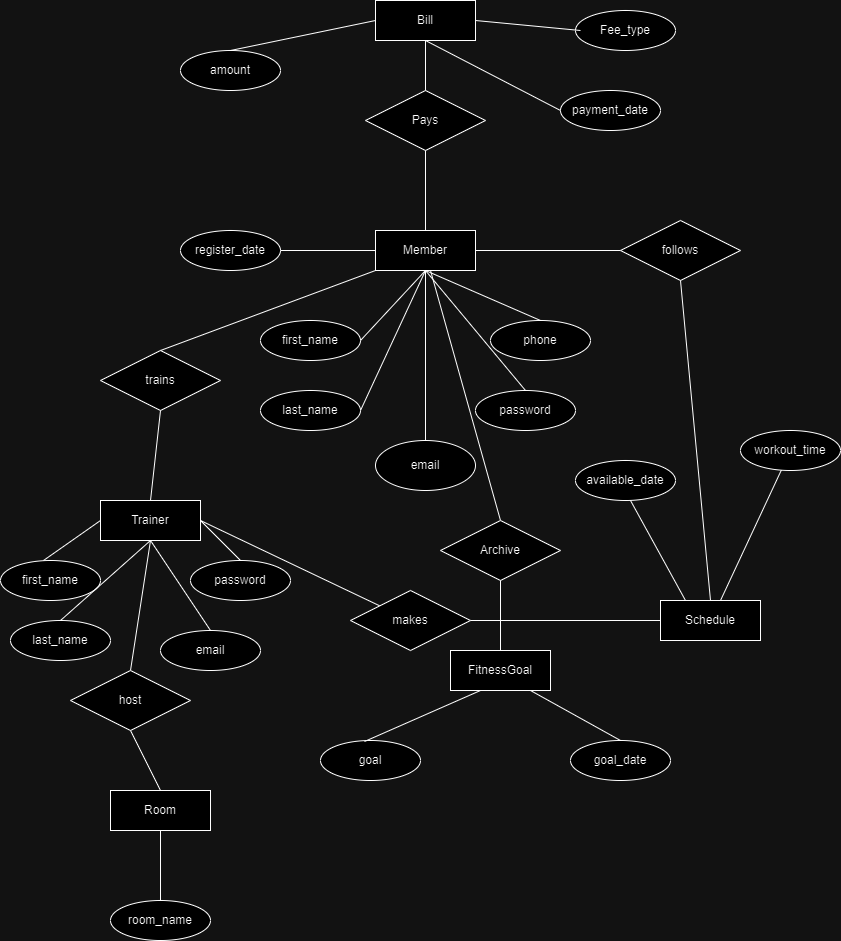

The diagram above was exported from draw.io. Its source (the exported page's mxGraphModel, read from the mxfile embedded in the PNG):
<mxGraphModel dx="1290" dy="530" grid="1" gridSize="10" guides="1" tooltips="1" connect="1" arrows="1" fold="1" page="1" pageScale="1" pageWidth="850" pageHeight="1100" math="0" shadow="0" extFonts="Permanent Marker^https://fonts.googleapis.com/css?family=Permanent+Marker">
  <root>
    <mxCell id="0" />
    <mxCell id="1" parent="0" />
    <mxCell id="C-vyLk0tnHw3VtMMgP7b-12" value="" style="edgeStyle=entityRelationEdgeStyle;endArrow=ERzeroToMany;startArrow=ERone;endFill=1;startFill=0;" parent="1" target="C-vyLk0tnHw3VtMMgP7b-17" edge="1">
      <mxGeometry width="100" height="100" relative="1" as="geometry">
        <mxPoint x="700" y="165" as="sourcePoint" />
        <mxPoint x="460" y="205" as="targetPoint" />
      </mxGeometry>
    </mxCell>
    <mxCell id="0SIueuNCMwREZcblATHE-1" value="Member" style="whiteSpace=wrap;html=1;align=center;" vertex="1" parent="1">
      <mxGeometry x="375" y="280" width="100" height="40" as="geometry" />
    </mxCell>
    <mxCell id="0SIueuNCMwREZcblATHE-2" value="first_name" style="ellipse;whiteSpace=wrap;html=1;align=center;" vertex="1" parent="1">
      <mxGeometry x="260" y="370" width="100" height="40" as="geometry" />
    </mxCell>
    <mxCell id="0SIueuNCMwREZcblATHE-4" value="last_name" style="ellipse;whiteSpace=wrap;html=1;align=center;" vertex="1" parent="1">
      <mxGeometry x="260" y="440" width="100" height="40" as="geometry" />
    </mxCell>
    <mxCell id="0SIueuNCMwREZcblATHE-9" value="" style="endArrow=none;html=1;rounded=0;entryX=0.5;entryY=1;entryDx=0;entryDy=0;exitX=1;exitY=0.5;exitDx=0;exitDy=0;" edge="1" parent="1" source="0SIueuNCMwREZcblATHE-2" target="0SIueuNCMwREZcblATHE-1">
      <mxGeometry relative="1" as="geometry">
        <mxPoint x="340" y="470" as="sourcePoint" />
        <mxPoint x="500" y="470" as="targetPoint" />
      </mxGeometry>
    </mxCell>
    <mxCell id="0SIueuNCMwREZcblATHE-10" value="" style="endArrow=none;html=1;rounded=0;entryX=0.5;entryY=1;entryDx=0;entryDy=0;" edge="1" parent="1" target="0SIueuNCMwREZcblATHE-1">
      <mxGeometry relative="1" as="geometry">
        <mxPoint x="360" y="460" as="sourcePoint" />
        <mxPoint x="420" y="320" as="targetPoint" />
      </mxGeometry>
    </mxCell>
    <mxCell id="0SIueuNCMwREZcblATHE-11" value="email" style="ellipse;whiteSpace=wrap;html=1;align=center;" vertex="1" parent="1">
      <mxGeometry x="375" y="490" width="100" height="50" as="geometry" />
    </mxCell>
    <mxCell id="0SIueuNCMwREZcblATHE-13" value="" style="endArrow=none;html=1;rounded=0;entryX=0.5;entryY=0;entryDx=0;entryDy=0;entryPerimeter=0;exitX=0.5;exitY=1;exitDx=0;exitDy=0;" edge="1" parent="1" source="0SIueuNCMwREZcblATHE-1" target="0SIueuNCMwREZcblATHE-11">
      <mxGeometry relative="1" as="geometry">
        <mxPoint x="340" y="470" as="sourcePoint" />
        <mxPoint x="500" y="470" as="targetPoint" />
      </mxGeometry>
    </mxCell>
    <mxCell id="0SIueuNCMwREZcblATHE-14" value="password" style="ellipse;whiteSpace=wrap;html=1;align=center;" vertex="1" parent="1">
      <mxGeometry x="475" y="440" width="100" height="40" as="geometry" />
    </mxCell>
    <mxCell id="0SIueuNCMwREZcblATHE-15" value="" style="endArrow=none;html=1;rounded=0;exitX=0.5;exitY=1;exitDx=0;exitDy=0;entryX=0.5;entryY=0;entryDx=0;entryDy=0;" edge="1" parent="1" source="0SIueuNCMwREZcblATHE-1" target="0SIueuNCMwREZcblATHE-14">
      <mxGeometry relative="1" as="geometry">
        <mxPoint x="450" y="380" as="sourcePoint" />
        <mxPoint x="610" y="380" as="targetPoint" />
      </mxGeometry>
    </mxCell>
    <mxCell id="0SIueuNCMwREZcblATHE-16" value="phone" style="ellipse;whiteSpace=wrap;html=1;align=center;" vertex="1" parent="1">
      <mxGeometry x="490" y="370" width="100" height="40" as="geometry" />
    </mxCell>
    <mxCell id="0SIueuNCMwREZcblATHE-18" value="" style="endArrow=none;html=1;rounded=0;exitX=0.5;exitY=1;exitDx=0;exitDy=0;entryX=0.5;entryY=0;entryDx=0;entryDy=0;" edge="1" parent="1" source="0SIueuNCMwREZcblATHE-1" target="0SIueuNCMwREZcblATHE-16">
      <mxGeometry relative="1" as="geometry">
        <mxPoint x="530" y="330" as="sourcePoint" />
        <mxPoint x="690" y="330" as="targetPoint" />
      </mxGeometry>
    </mxCell>
    <mxCell id="0SIueuNCMwREZcblATHE-19" value="register_date" style="ellipse;whiteSpace=wrap;html=1;align=center;" vertex="1" parent="1">
      <mxGeometry x="180" y="280" width="100" height="40" as="geometry" />
    </mxCell>
    <mxCell id="0SIueuNCMwREZcblATHE-20" value="" style="endArrow=none;html=1;rounded=0;entryX=0;entryY=0.5;entryDx=0;entryDy=0;" edge="1" parent="1" target="0SIueuNCMwREZcblATHE-1">
      <mxGeometry relative="1" as="geometry">
        <mxPoint x="280" y="300" as="sourcePoint" />
        <mxPoint x="370" y="300" as="targetPoint" />
      </mxGeometry>
    </mxCell>
    <mxCell id="0SIueuNCMwREZcblATHE-21" value="trains" style="shape=rhombus;perimeter=rhombusPerimeter;whiteSpace=wrap;html=1;align=center;" vertex="1" parent="1">
      <mxGeometry x="100" y="400" width="120" height="60" as="geometry" />
    </mxCell>
    <mxCell id="0SIueuNCMwREZcblATHE-22" value="" style="endArrow=none;html=1;rounded=0;exitX=0.5;exitY=0;exitDx=0;exitDy=0;entryX=0;entryY=1;entryDx=0;entryDy=0;" edge="1" parent="1" source="0SIueuNCMwREZcblATHE-21" target="0SIueuNCMwREZcblATHE-1">
      <mxGeometry relative="1" as="geometry">
        <mxPoint x="270" y="520" as="sourcePoint" />
        <mxPoint x="430" y="520" as="targetPoint" />
      </mxGeometry>
    </mxCell>
    <mxCell id="0SIueuNCMwREZcblATHE-24" value="Trainer" style="whiteSpace=wrap;html=1;align=center;" vertex="1" parent="1">
      <mxGeometry x="100" y="550" width="100" height="40" as="geometry" />
    </mxCell>
    <mxCell id="0SIueuNCMwREZcblATHE-25" value="" style="endArrow=none;html=1;rounded=0;exitX=0.5;exitY=1;exitDx=0;exitDy=0;entryX=0.5;entryY=0;entryDx=0;entryDy=0;" edge="1" parent="1" source="0SIueuNCMwREZcblATHE-21" target="0SIueuNCMwREZcblATHE-24">
      <mxGeometry relative="1" as="geometry">
        <mxPoint x="160" y="530" as="sourcePoint" />
        <mxPoint x="320" y="530" as="targetPoint" />
      </mxGeometry>
    </mxCell>
    <mxCell id="0SIueuNCMwREZcblATHE-26" value="last_name" style="ellipse;whiteSpace=wrap;html=1;align=center;" vertex="1" parent="1">
      <mxGeometry x="10" y="670" width="100" height="40" as="geometry" />
    </mxCell>
    <mxCell id="0SIueuNCMwREZcblATHE-27" value="email" style="ellipse;whiteSpace=wrap;html=1;align=center;" vertex="1" parent="1">
      <mxGeometry x="160" y="680" width="100" height="40" as="geometry" />
    </mxCell>
    <mxCell id="0SIueuNCMwREZcblATHE-28" value="first_name" style="ellipse;whiteSpace=wrap;html=1;align=center;" vertex="1" parent="1">
      <mxGeometry y="610" width="100" height="40" as="geometry" />
    </mxCell>
    <mxCell id="0SIueuNCMwREZcblATHE-29" value="password" style="ellipse;whiteSpace=wrap;html=1;align=center;" vertex="1" parent="1">
      <mxGeometry x="190" y="610" width="100" height="40" as="geometry" />
    </mxCell>
    <mxCell id="0SIueuNCMwREZcblATHE-31" value="" style="endArrow=none;html=1;rounded=0;exitX=0.43;exitY=0;exitDx=0;exitDy=0;exitPerimeter=0;entryX=0;entryY=0.5;entryDx=0;entryDy=0;" edge="1" parent="1" source="0SIueuNCMwREZcblATHE-28" target="0SIueuNCMwREZcblATHE-24">
      <mxGeometry relative="1" as="geometry">
        <mxPoint x="340" y="570" as="sourcePoint" />
        <mxPoint x="500" y="570" as="targetPoint" />
      </mxGeometry>
    </mxCell>
    <mxCell id="0SIueuNCMwREZcblATHE-32" value="" style="endArrow=none;html=1;rounded=0;entryX=0.5;entryY=1;entryDx=0;entryDy=0;" edge="1" parent="1" target="0SIueuNCMwREZcblATHE-24">
      <mxGeometry relative="1" as="geometry">
        <mxPoint x="60" y="670" as="sourcePoint" />
        <mxPoint x="220" y="670" as="targetPoint" />
      </mxGeometry>
    </mxCell>
    <mxCell id="0SIueuNCMwREZcblATHE-33" value="" style="endArrow=none;html=1;rounded=0;exitX=0.5;exitY=0;exitDx=0;exitDy=0;entryX=0.5;entryY=1;entryDx=0;entryDy=0;" edge="1" parent="1" source="0SIueuNCMwREZcblATHE-27" target="0SIueuNCMwREZcblATHE-24">
      <mxGeometry relative="1" as="geometry">
        <mxPoint x="170" y="660" as="sourcePoint" />
        <mxPoint x="330" y="660" as="targetPoint" />
      </mxGeometry>
    </mxCell>
    <mxCell id="0SIueuNCMwREZcblATHE-34" value="" style="endArrow=none;html=1;rounded=0;entryX=1;entryY=0.5;entryDx=0;entryDy=0;exitX=0.5;exitY=0;exitDx=0;exitDy=0;" edge="1" parent="1" source="0SIueuNCMwREZcblATHE-29" target="0SIueuNCMwREZcblATHE-24">
      <mxGeometry relative="1" as="geometry">
        <mxPoint x="340" y="620" as="sourcePoint" />
        <mxPoint x="500" y="620" as="targetPoint" />
      </mxGeometry>
    </mxCell>
    <mxCell id="0SIueuNCMwREZcblATHE-35" value="FitnessGoal" style="whiteSpace=wrap;html=1;align=center;" vertex="1" parent="1">
      <mxGeometry x="450" y="700" width="100" height="40" as="geometry" />
    </mxCell>
    <mxCell id="0SIueuNCMwREZcblATHE-36" value="" style="endArrow=none;html=1;rounded=0;" edge="1" parent="1">
      <mxGeometry relative="1" as="geometry">
        <mxPoint x="430" y="320" as="sourcePoint" />
        <mxPoint x="500" y="570" as="targetPoint" />
      </mxGeometry>
    </mxCell>
    <mxCell id="0SIueuNCMwREZcblATHE-37" value="Archive" style="shape=rhombus;perimeter=rhombusPerimeter;whiteSpace=wrap;html=1;align=center;" vertex="1" parent="1">
      <mxGeometry x="440" y="570" width="120" height="60" as="geometry" />
    </mxCell>
    <mxCell id="0SIueuNCMwREZcblATHE-38" value="" style="endArrow=none;html=1;rounded=0;entryX=0.5;entryY=0;entryDx=0;entryDy=0;" edge="1" parent="1" target="0SIueuNCMwREZcblATHE-35">
      <mxGeometry relative="1" as="geometry">
        <mxPoint x="500" y="630" as="sourcePoint" />
        <mxPoint x="660" y="630" as="targetPoint" />
      </mxGeometry>
    </mxCell>
    <mxCell id="0SIueuNCMwREZcblATHE-39" value="goal" style="ellipse;whiteSpace=wrap;html=1;align=center;" vertex="1" parent="1">
      <mxGeometry x="320" y="790" width="100" height="40" as="geometry" />
    </mxCell>
    <mxCell id="0SIueuNCMwREZcblATHE-40" value="" style="endArrow=none;html=1;rounded=0;exitX=0.44;exitY=0.025;exitDx=0;exitDy=0;exitPerimeter=0;" edge="1" parent="1" source="0SIueuNCMwREZcblATHE-39">
      <mxGeometry relative="1" as="geometry">
        <mxPoint x="320" y="740" as="sourcePoint" />
        <mxPoint x="480" y="740" as="targetPoint" />
      </mxGeometry>
    </mxCell>
    <mxCell id="0SIueuNCMwREZcblATHE-41" value="goal_date" style="ellipse;whiteSpace=wrap;html=1;align=center;" vertex="1" parent="1">
      <mxGeometry x="570" y="790" width="100" height="40" as="geometry" />
    </mxCell>
    <mxCell id="0SIueuNCMwREZcblATHE-42" value="" style="endArrow=none;html=1;rounded=0;entryX=0.5;entryY=0;entryDx=0;entryDy=0;" edge="1" parent="1" target="0SIueuNCMwREZcblATHE-41">
      <mxGeometry relative="1" as="geometry">
        <mxPoint x="530" y="740" as="sourcePoint" />
        <mxPoint x="690" y="740" as="targetPoint" />
      </mxGeometry>
    </mxCell>
    <mxCell id="0SIueuNCMwREZcblATHE-44" value="Room" style="whiteSpace=wrap;html=1;align=center;" vertex="1" parent="1">
      <mxGeometry x="110" y="840" width="100" height="40" as="geometry" />
    </mxCell>
    <mxCell id="0SIueuNCMwREZcblATHE-45" value="" style="endArrow=none;html=1;rounded=0;entryX=0.5;entryY=1;entryDx=0;entryDy=0;" edge="1" parent="1" target="0SIueuNCMwREZcblATHE-24">
      <mxGeometry relative="1" as="geometry">
        <mxPoint x="130" y="720" as="sourcePoint" />
        <mxPoint x="160" y="590" as="targetPoint" />
      </mxGeometry>
    </mxCell>
    <mxCell id="0SIueuNCMwREZcblATHE-46" value="host" style="shape=rhombus;perimeter=rhombusPerimeter;whiteSpace=wrap;html=1;align=center;" vertex="1" parent="1">
      <mxGeometry x="70" y="720" width="120" height="60" as="geometry" />
    </mxCell>
    <mxCell id="0SIueuNCMwREZcblATHE-47" value="" style="endArrow=none;html=1;rounded=0;entryX=0.5;entryY=0;entryDx=0;entryDy=0;" edge="1" parent="1" target="0SIueuNCMwREZcblATHE-44">
      <mxGeometry relative="1" as="geometry">
        <mxPoint x="130" y="780" as="sourcePoint" />
        <mxPoint x="290" y="780" as="targetPoint" />
      </mxGeometry>
    </mxCell>
    <mxCell id="0SIueuNCMwREZcblATHE-48" value="room_name" style="ellipse;whiteSpace=wrap;html=1;align=center;" vertex="1" parent="1">
      <mxGeometry x="110" y="950" width="100" height="40" as="geometry" />
    </mxCell>
    <mxCell id="0SIueuNCMwREZcblATHE-50" value="" style="endArrow=none;html=1;rounded=0;entryX=0.5;entryY=0;entryDx=0;entryDy=0;" edge="1" parent="1" target="0SIueuNCMwREZcblATHE-48">
      <mxGeometry relative="1" as="geometry">
        <mxPoint x="160" y="880" as="sourcePoint" />
        <mxPoint x="320" y="880" as="targetPoint" />
      </mxGeometry>
    </mxCell>
    <mxCell id="0SIueuNCMwREZcblATHE-51" value="Schedule" style="whiteSpace=wrap;html=1;align=center;" vertex="1" parent="1">
      <mxGeometry x="660" y="650" width="100" height="40" as="geometry" />
    </mxCell>
    <mxCell id="0SIueuNCMwREZcblATHE-52" value="" style="endArrow=none;html=1;rounded=0;" edge="1" parent="1" target="0SIueuNCMwREZcblATHE-54">
      <mxGeometry relative="1" as="geometry">
        <mxPoint x="200" y="570" as="sourcePoint" />
        <mxPoint x="350" y="630" as="targetPoint" />
      </mxGeometry>
    </mxCell>
    <mxCell id="0SIueuNCMwREZcblATHE-54" value="makes" style="shape=rhombus;perimeter=rhombusPerimeter;whiteSpace=wrap;html=1;align=center;" vertex="1" parent="1">
      <mxGeometry x="350" y="640" width="120" height="60" as="geometry" />
    </mxCell>
    <mxCell id="0SIueuNCMwREZcblATHE-55" value="" style="endArrow=none;html=1;rounded=0;entryX=0;entryY=0.5;entryDx=0;entryDy=0;" edge="1" parent="1" target="0SIueuNCMwREZcblATHE-51">
      <mxGeometry relative="1" as="geometry">
        <mxPoint x="470" y="670" as="sourcePoint" />
        <mxPoint x="630" y="670" as="targetPoint" />
      </mxGeometry>
    </mxCell>
    <mxCell id="0SIueuNCMwREZcblATHE-56" value="available_date" style="ellipse;whiteSpace=wrap;html=1;align=center;" vertex="1" parent="1">
      <mxGeometry x="575" y="510" width="100" height="40" as="geometry" />
    </mxCell>
    <mxCell id="0SIueuNCMwREZcblATHE-57" value="" style="endArrow=none;html=1;rounded=0;entryX=0.25;entryY=0;entryDx=0;entryDy=0;" edge="1" parent="1" target="0SIueuNCMwREZcblATHE-51">
      <mxGeometry relative="1" as="geometry">
        <mxPoint x="630" y="550" as="sourcePoint" />
        <mxPoint x="790" y="550" as="targetPoint" />
      </mxGeometry>
    </mxCell>
    <mxCell id="0SIueuNCMwREZcblATHE-58" value="workout_time" style="ellipse;whiteSpace=wrap;html=1;align=center;" vertex="1" parent="1">
      <mxGeometry x="740" y="480" width="100" height="40" as="geometry" />
    </mxCell>
    <mxCell id="0SIueuNCMwREZcblATHE-59" value="" style="endArrow=none;html=1;rounded=0;" edge="1" parent="1" target="0SIueuNCMwREZcblATHE-58">
      <mxGeometry relative="1" as="geometry">
        <mxPoint x="720" y="650" as="sourcePoint" />
        <mxPoint x="880" y="650" as="targetPoint" />
      </mxGeometry>
    </mxCell>
    <mxCell id="0SIueuNCMwREZcblATHE-60" value="" style="endArrow=none;html=1;rounded=0;" edge="1" parent="1" source="0SIueuNCMwREZcblATHE-1">
      <mxGeometry relative="1" as="geometry">
        <mxPoint x="475" y="300" as="sourcePoint" />
        <mxPoint x="635" y="300" as="targetPoint" />
      </mxGeometry>
    </mxCell>
    <mxCell id="0SIueuNCMwREZcblATHE-61" value="follows" style="shape=rhombus;perimeter=rhombusPerimeter;whiteSpace=wrap;html=1;align=center;" vertex="1" parent="1">
      <mxGeometry x="620" y="270" width="120" height="60" as="geometry" />
    </mxCell>
    <mxCell id="0SIueuNCMwREZcblATHE-62" value="" style="endArrow=none;html=1;rounded=0;entryX=0.5;entryY=0;entryDx=0;entryDy=0;" edge="1" parent="1" target="0SIueuNCMwREZcblATHE-51">
      <mxGeometry relative="1" as="geometry">
        <mxPoint x="680" y="330" as="sourcePoint" />
        <mxPoint x="840" y="330" as="targetPoint" />
      </mxGeometry>
    </mxCell>
    <mxCell id="0SIueuNCMwREZcblATHE-63" value="Bill" style="whiteSpace=wrap;html=1;align=center;" vertex="1" parent="1">
      <mxGeometry x="375" y="50" width="100" height="40" as="geometry" />
    </mxCell>
    <mxCell id="0SIueuNCMwREZcblATHE-65" value="Pays" style="shape=rhombus;perimeter=rhombusPerimeter;whiteSpace=wrap;html=1;align=center;" vertex="1" parent="1">
      <mxGeometry x="365" y="140" width="120" height="60" as="geometry" />
    </mxCell>
    <mxCell id="0SIueuNCMwREZcblATHE-66" value="" style="endArrow=none;html=1;rounded=0;entryX=0.5;entryY=0;entryDx=0;entryDy=0;exitX=0.5;exitY=1;exitDx=0;exitDy=0;" edge="1" parent="1" source="0SIueuNCMwREZcblATHE-65" target="0SIueuNCMwREZcblATHE-1">
      <mxGeometry relative="1" as="geometry">
        <mxPoint x="420" y="200" as="sourcePoint" />
        <mxPoint x="580" y="200" as="targetPoint" />
      </mxGeometry>
    </mxCell>
    <mxCell id="0SIueuNCMwREZcblATHE-67" value="" style="endArrow=none;html=1;rounded=0;" edge="1" parent="1" source="0SIueuNCMwREZcblATHE-63">
      <mxGeometry relative="1" as="geometry">
        <mxPoint x="425" y="90" as="sourcePoint" />
        <mxPoint x="425" y="140" as="targetPoint" />
      </mxGeometry>
    </mxCell>
    <mxCell id="0SIueuNCMwREZcblATHE-68" value="amount" style="ellipse;whiteSpace=wrap;html=1;align=center;" vertex="1" parent="1">
      <mxGeometry x="180" y="100" width="100" height="40" as="geometry" />
    </mxCell>
    <mxCell id="0SIueuNCMwREZcblATHE-69" value="" style="endArrow=none;html=1;rounded=0;exitX=0.5;exitY=0;exitDx=0;exitDy=0;entryX=0;entryY=0.5;entryDx=0;entryDy=0;" edge="1" parent="1" source="0SIueuNCMwREZcblATHE-68" target="0SIueuNCMwREZcblATHE-63">
      <mxGeometry relative="1" as="geometry">
        <mxPoint x="220" y="70" as="sourcePoint" />
        <mxPoint x="370" y="70" as="targetPoint" />
      </mxGeometry>
    </mxCell>
    <mxCell id="0SIueuNCMwREZcblATHE-70" value="Fee_type" style="ellipse;whiteSpace=wrap;html=1;align=center;" vertex="1" parent="1">
      <mxGeometry x="575" y="60" width="100" height="40" as="geometry" />
    </mxCell>
    <mxCell id="0SIueuNCMwREZcblATHE-71" value="" style="endArrow=none;html=1;rounded=0;exitX=1;exitY=0.5;exitDx=0;exitDy=0;" edge="1" parent="1" source="0SIueuNCMwREZcblATHE-63">
      <mxGeometry relative="1" as="geometry">
        <mxPoint x="420" y="80" as="sourcePoint" />
        <mxPoint x="580" y="80" as="targetPoint" />
      </mxGeometry>
    </mxCell>
    <mxCell id="0SIueuNCMwREZcblATHE-72" value="payment_date" style="ellipse;whiteSpace=wrap;html=1;align=center;" vertex="1" parent="1">
      <mxGeometry x="560" y="140" width="100" height="40" as="geometry" />
    </mxCell>
    <mxCell id="0SIueuNCMwREZcblATHE-73" value="" style="endArrow=none;html=1;rounded=0;entryX=0;entryY=0.5;entryDx=0;entryDy=0;exitX=0.5;exitY=1;exitDx=0;exitDy=0;" edge="1" parent="1" source="0SIueuNCMwREZcblATHE-63" target="0SIueuNCMwREZcblATHE-72">
      <mxGeometry relative="1" as="geometry">
        <mxPoint x="340" y="270" as="sourcePoint" />
        <mxPoint x="500" y="270" as="targetPoint" />
      </mxGeometry>
    </mxCell>
  </root>
</mxGraphModel>